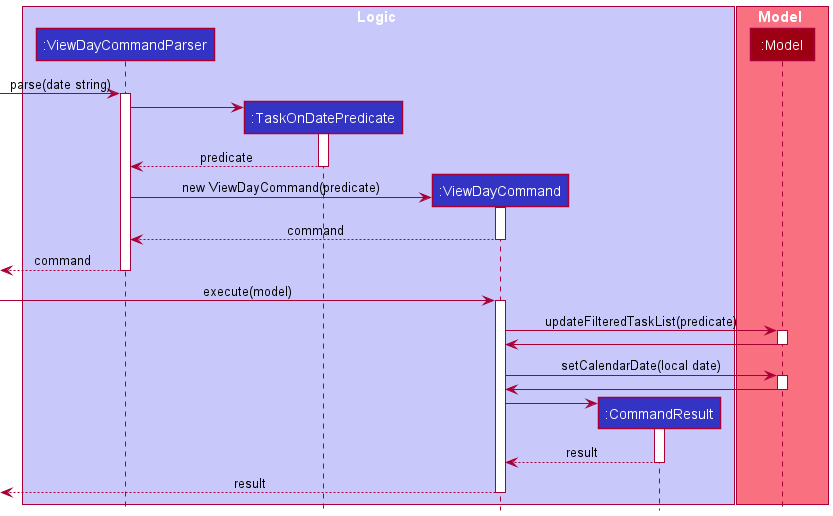

The diagram above was rendered by PlantUML. Its source (embedded in the PNG):
@startuml
!include style.puml

box Logic LOGIC_COLOR_T1
participant ":ViewDayCommandParser" as ViewDayCommandParser LOGIC_COLOR
participant ":TaskOnDatePredicate" as TaskOnDatePredicate LOGIC_COLOR
participant ":ViewDayCommand" as ViewDayCommand LOGIC_COLOR
participant ":CommandResult" as CommandResult LOGIC_COLOR
end box

box Model MODEL_COLOR_T1
participant ":Model" as Model MODEL_COLOR
end box

[-> ViewDayCommandParser : parse(date string)
activate ViewDayCommandParser

create TaskOnDatePredicate
ViewDayCommandParser -> TaskOnDatePredicate
activate TaskOnDatePredicate

TaskOnDatePredicate --> ViewDayCommandParser : predicate
deactivate TaskOnDatePredicate

create ViewDayCommand
ViewDayCommandParser -> ViewDayCommand : new ViewDayCommand(predicate)
activate ViewDayCommand

ViewDayCommand --> ViewDayCommandParser : command
deactivate ViewDayCommand

[<--ViewDayCommandParser : command
deactivate ViewDayCommandParser

[->ViewDayCommand : execute(model)
activate ViewDayCommand

ViewDayCommand -> Model : updateFilteredTaskList(predicate)
activate Model

Model -> ViewDayCommand
deactivate Model

ViewDayCommand -> Model : setCalendarDate(local date)
activate Model

Model -> ViewDayCommand
deactivate Model

create CommandResult
ViewDayCommand -> CommandResult
activate CommandResult

CommandResult --> ViewDayCommand : result
deactivate CommandResult

[<--ViewDayCommand : result
deactivate ViewDayCommand
@enduml